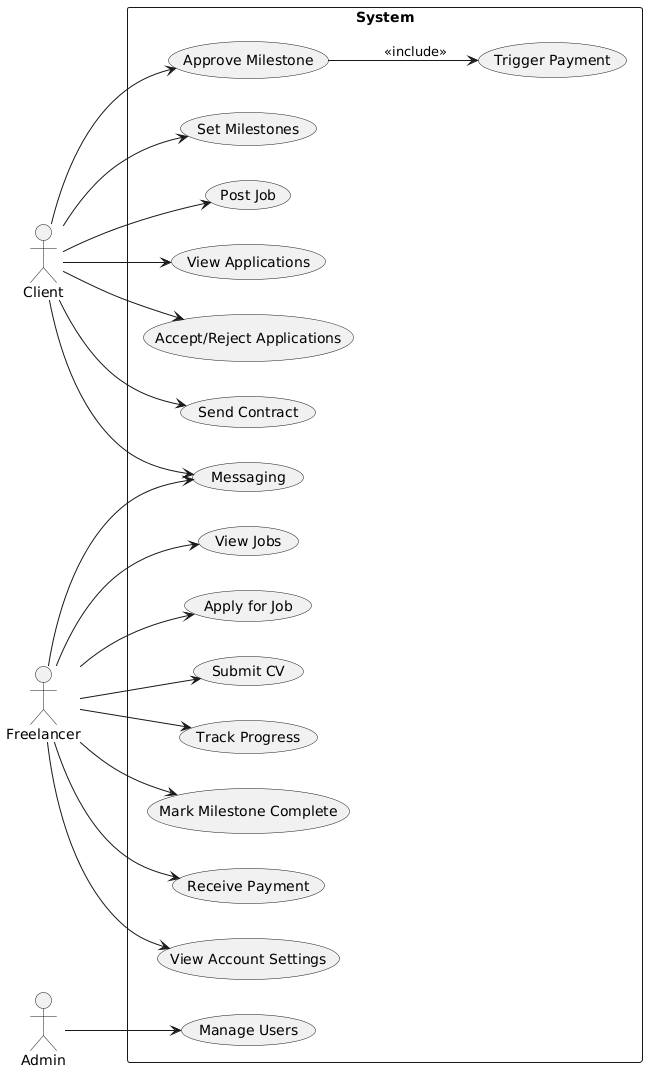

The diagram above was rendered by PlantUML. Its source (embedded in the PNG):
@startuml
left to right direction
actor Client
actor Freelancer
actor Admin

rectangle System {
  Client --> (Post Job)
  Freelancer --> (View Jobs)
  Freelancer --> (Apply for Job)
  Client --> (View Applications)
  Client --> (Accept/Reject Applications)
  Client --> (Send Contract)
  Freelancer --> (Submit CV)
  Freelancer --> (Track Progress)
  Freelancer --> (Mark Milestone Complete)
  Client --> (Approve Milestone)
  (Approve Milestone) --> (Trigger Payment) : <<include>>
  Freelancer --> (Receive Payment)
  Admin --> (Manage Users)
  Client --> (Set Milestones)
  Freelancer --> (View Account Settings)
  Freelancer --> (Messaging)
  Client --> (Messaging)
}
@enduml